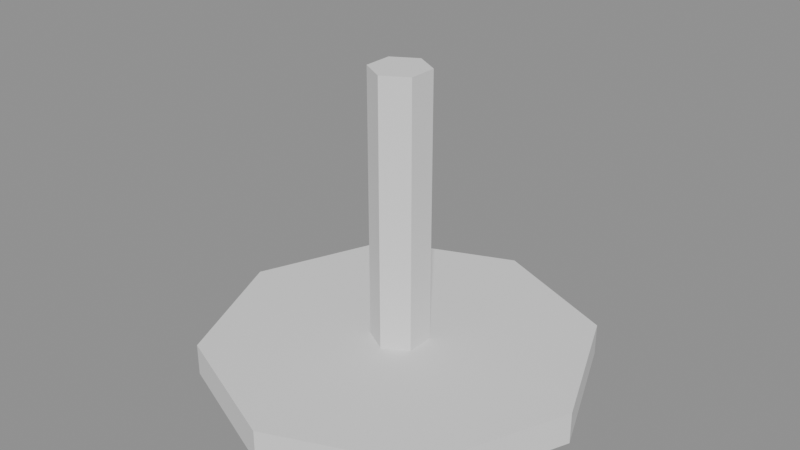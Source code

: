# Source: boss_chair_frame.blend  (saved by Blender 5.2.44; exported with 4.5.12 LTS)
import bpy
from mathutils import Matrix  # noqa: F401  (used for matrix-valued properties, if any)

bpy.ops.wm.read_factory_settings(use_empty=True)
scene = bpy.context.scene
scene.name = 'Scene'

# ---- meshes
me_cylinder = bpy.data.meshes.new('Cylinder')
me_cylinder.from_pydata([(0.0, 0.3, -0.025), (0.0, 0.3, 0.025), (0.2121, 0.2121, -0.025), (0.2121, 0.2121, 0.025), (0.3, 0.0, -0.025), (0.3, 0.0, 0.025), (0.2121, -0.2121, -0.025), (0.2121, -0.2121, 0.025), (0.0, -0.3, -0.025), (0.0, -0.3, 0.025), (-0.2121, -0.2121, -0.025), (-0.2121, -0.2121, 0.025), (-0.3, 0.0, -0.025), (-0.3, 0.0, 0.025), (-0.2121, 0.2121, -0.025), (-0.2121, 0.2121, 0.025)], [], [(0, 1, 3, 2), (2, 3, 5, 4), (4, 5, 7, 6), (6, 7, 9, 8), (8, 9, 11, 10), (10, 11, 13, 12), (3, 1, 15, 13, 11, 9, 7, 5), (12, 13, 15, 14), (14, 15, 1, 0), (0, 2, 4, 6, 8, 10, 12, 14)])
_uv = me_cylinder.uv_layers.new(name='UVMap')
_uv.uv.foreach_set('vector', [1.0, 0.5, 1.0, 1.0, 0.875, 1.0, 0.875, 0.5, 0.875, 0.5, 0.875, 1.0, 0.75, 1.0, 0.75, 0.5, 0.75, 0.5, 0.75, 1.0, 0.625, 1.0, 0.625, 0.5, 0.625, 0.5, 0.625, 1.0, 0.5, 1.0, 0.5, 0.5, 0.5, 0.5, 0.5, 1.0, 0.375, 1.0, 0.375, 0.5, 0.375, 0.5, 0.375, 1.0, 0.25, 1.0, 0.25, 0.5, 0.4197, 0.4197, 0.25, 0.49, 0.08029, 0.4197, 0.01, 0.25, 0.08029, 0.08029, 0.25, 0.01, 0.4197, 0.08029, 0.49, 0.25, 0.25, 0.5, 0.25, 1.0, 0.125, 1.0, 0.125, 0.5, 0.125, 0.5, 0.125, 1.0, 0.0, 1.0, 0.0, 0.5, 0.75, 0.49, 0.9197, 0.4197, 0.99, 0.25, 0.9197, 0.08029, 0.75, 0.01, 0.5803, 0.08029, 0.51, 0.25, 0.5803, 0.4197])
me_cylinder.update()
me_cylinder_001 = bpy.data.meshes.new('Cylinder.001')
me_cylinder_001.from_pydata([(0.0, 0.045, -0.21), (0.0, 0.045, 0.21), (0.03897, 0.0225, -0.21), (0.03897, 0.0225, 0.21), (0.03897, -0.0225, -0.21), (0.03897, -0.0225, 0.21), (0.0, -0.045, -0.21), (0.0, -0.045, 0.21), (-0.03897, -0.0225, -0.21), (-0.03897, -0.0225, 0.21), (-0.03897, 0.0225, -0.21), (-0.03897, 0.0225, 0.21)], [], [(0, 1, 3, 2), (2, 3, 5, 4), (4, 5, 7, 6), (6, 7, 9, 8), (3, 1, 11, 9, 7, 5), (8, 9, 11, 10), (10, 11, 1, 0), (0, 2, 4, 6, 8, 10)])
_uv = me_cylinder_001.uv_layers.new(name='UVMap')
_uv.uv.foreach_set('vector', [1.0, 0.5, 1.0, 1.0, 0.8333, 1.0, 0.8333, 0.5, 0.8333, 0.5, 0.8333, 1.0, 0.6667, 1.0, 0.6667, 0.5, 0.6667, 0.5, 0.6667, 1.0, 0.5, 1.0, 0.5, 0.5, 0.5, 0.5, 0.5, 1.0, 0.3333, 1.0, 0.3333, 0.5, 0.4578, 0.37, 0.25, 0.49, 0.04215, 0.37, 0.04215, 0.13, 0.25, 0.01, 0.4578, 0.13, 0.3333, 0.5, 0.3333, 1.0, 0.1667, 1.0, 0.1667, 0.5, 0.1667, 0.5, 0.1667, 1.0, -8.941e-08, 1.0, -8.941e-08, 0.5, 0.75, 0.49, 0.9578, 0.37, 0.9578, 0.13, 0.75, 0.01, 0.5422, 0.13, 0.5422, 0.37])
me_cylinder_001.update()

# ---- objects
ob_cylinder = bpy.data.objects.new('Cylinder', me_cylinder)
ob_cylinder_001 = bpy.data.objects.new('Cylinder.001', me_cylinder_001)

# ---- transforms, parenting, visibility, modifiers, constraints
ob_cylinder.location = (0.0, -0.45, 0.025)
ob_cylinder_001.location = (0.0, -0.45, 0.26)

# ---- collection membership
scene.collection.objects.link(ob_cylinder)
scene.collection.objects.link(ob_cylinder_001)

# ---- scene / render settings (as saved in the file)
scene.frame_start = 1; scene.frame_end = 250; scene.frame_set(1)
scene.render.engine = 'BLENDER_EEVEE_NEXT'
scene.render.bake_bias = 0.0
scene.render.bake_samples = 0
scene.render.compositor_device = 'GPU'
scene.eevee.use_volume_custom_range = False
scene.eevee.fast_gi_thickness_near = 0.1
scene.eevee.fast_gi_thickness_far = 0.0
scene.eevee.ray_tracing_options.screen_trace_thickness = 0.1
bpy.context.view_layer.update()

# ---- added for rendering (the .blend has no active camera and no usable light): camera, sun + grey world if the file has none
cam_auto = bpy.data.cameras.new('AutoCamera')
cam_auto.lens = 50.0
cam_auto.sensor_width = 36.0
cam_auto.clip_end = 1000.0
ob_auto_camera = bpy.data.objects.new('AutoCamera', cam_auto)
scene.collection.objects.link(ob_auto_camera)
ob_auto_camera.location = (0.897468, -1.52696, 0.952974)
ob_auto_camera.rotation_euler = (1.09748, -7.21219e-08, 0.694738)
scene.camera = ob_auto_camera
light_auto_sun = bpy.data.lights.new('AutoSun', 'SUN')
light_auto_sun.energy = 3.0
light_auto_sun.angle = 0.0523599
ob_auto_sun = bpy.data.objects.new('AutoSun', light_auto_sun)
scene.collection.objects.link(ob_auto_sun)
ob_auto_sun.rotation_euler = (0.872665, 0.174533, 0.523599)
if scene.world is None:
    world_auto = bpy.data.worlds.new('AutoWorld')
    world_auto.color = (0.3, 0.3, 0.3)
    scene.world = world_auto
bpy.context.view_layer.update()
